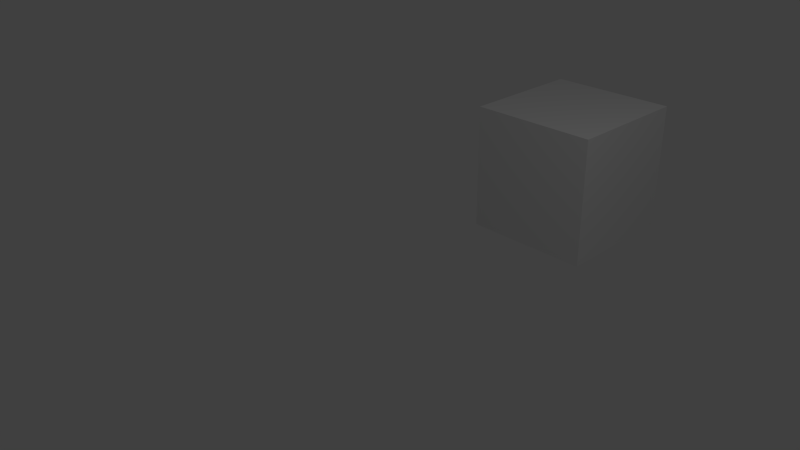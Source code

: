 # Source: Demo.blend  (saved by Blender 2.62.0; exported with 4.5.12 LTS)
import bpy
from mathutils import Matrix  # noqa: F401  (used for matrix-valued properties, if any)

bpy.ops.wm.read_factory_settings(use_empty=True)
scene = bpy.context.scene
scene.name = 'Scene'

# ---- collections
col_collection_1 = bpy.data.collections.new('Collection 1'); scene.collection.children.link(col_collection_1)

# ---- materials (node trees are filled in below, after node groups)
mat_material = bpy.data.materials.new('Material')
mat_material.alpha_threshold = 0.0
mat_material.use_transparent_shadow = False
mat_material.roughness = 0.5
mat_material.line_color = (0.0, 0.0, 0.0, 1.0)

# ---- material node trees

# ---- world
world_world = bpy.data.worlds.new('World'); scene.world = world_world
world_world.color = (0.05088, 0.05088, 0.05088)
world_world.use_sun_shadow = False
world_world.sun_shadow_jitter_overblur = 0.0
world_world.cycles.sampling_method = 'MANUAL'
world_world.cycles.sample_map_resolution = 256

# ---- cameras
cam_camera = bpy.data.cameras.new('Camera')
cam_camera.clip_end = 100.0
cam_camera.lens = 35.0
cam_camera.sensor_width = 32.0
cam_camera.sensor_height = 18.0
cam_camera.ortho_scale = 7.314
cam_camera.dof.focus_distance = 0.0
cam_camera.dof.aperture_fstop = 128.0

# ---- lights
light_lamp = bpy.data.lights.new('Lamp', 'POINT')
light_lamp.transmission_factor = 0.0
light_lamp.cutoff_distance = 30.0
light_lamp.energy = 100.0
light_lamp.shadow_buffer_clip_start = 1.001
light_lamp.shadow_soft_size = 1.0
light_lamp.shadow_maximum_resolution = 0.006
light_lamp.use_absolute_resolution = True
light_lamp.cycles.use_multiple_importance_sampling = False

# ---- meshes
me_cube = bpy.data.meshes.new('Cube')
me_cube.from_pydata([(1.0, 1.0, -1.0), (1.0, -1.0, -1.0), (-1.0, -1.0, -1.0), (-1.0, 1.0, -1.0), (1.0, 1.0, 1.0), (1.0, -1.0, 1.0), (-1.0, -1.0, 1.0), (-1.0, 1.0, 1.0)], [], [(0, 1, 2, 3), (4, 7, 6, 5), (0, 4, 5, 1), (1, 5, 6, 2), (2, 6, 7, 3), (4, 0, 3, 7)])
me_cube.materials.append(mat_material)
me_cube.use_remesh_preserve_volume = False
me_cube.use_remesh_preserve_attributes = False
me_cube.use_mirror_vertex_groups = False
me_cube.update()

# ---- objects
ob_cube = bpy.data.objects.new('Cube', me_cube)
ob_lamp = bpy.data.objects.new('Lamp', light_lamp)
ob_camera = bpy.data.objects.new('Camera', cam_camera)

# ---- transforms, parenting, visibility, modifiers, constraints
ob_cube.location = (0.0, 4.1, 0.0)
ob_cube.lock_rotations_4d = False
ob_cube.empty_display_type = 'ARROWS'
ob_cube.lineart.crease_threshold = 0.0
ob_lamp.location = (4.076, 1.005, 5.904)
ob_lamp.rotation_euler = (0.6503, 0.05522, 1.866)
ob_lamp.lock_rotations_4d = False
ob_lamp.empty_display_type = 'ARROWS'
ob_lamp.color = (0.0, 0.0, 0.0, 0.0)
ob_lamp.lineart.crease_threshold = 0.0
ob_camera.location = (7.481, -6.508, 5.344)
ob_camera.rotation_euler = (1.109, 0.01082, 0.8149)
ob_camera.lock_rotations_4d = False
ob_camera.empty_display_type = 'ARROWS'
ob_camera.color = (0.0, 0.0, 0.0, 0.0)
ob_camera.display_type = 'WIRE'
ob_camera.lineart.crease_threshold = 0.0

# ---- collection membership
col_collection_1.objects.link(ob_cube)
col_collection_1.objects.link(ob_lamp)
col_collection_1.objects.link(ob_camera)

# ---- scene / render settings (as saved in the file)
scene.camera = ob_camera
scene.frame_start = 1; scene.frame_end = 250; scene.frame_set(1)
scene.render.engine = 'BLENDER_EEVEE_NEXT'
scene.render.image_settings.color_mode = 'RGB'
scene.render.image_settings.compression = 90
scene.render.resolution_percentage = 50
scene.render.dither_intensity = 0.0
scene.render.bake_margin = 2
scene.render.bake_bias = 0.0
scene.cycles.use_denoising = False
scene.cycles.samples = 10
scene.cycles.sampling_pattern = 'TABULATED_SOBOL'
scene.cycles.light_sampling_threshold = 0.0
scene.cycles.use_adaptive_sampling = False
scene.cycles.use_light_tree = False
scene.cycles.blur_glossy = 0.0
scene.cycles.volume_bounces = 1
scene.cycles.pixel_filter_type = 'GAUSSIAN'
scene.cycles.sample_clamp_indirect = 0.0
scene.view_settings.view_transform = 'Standard'
bpy.context.view_layer.update()
